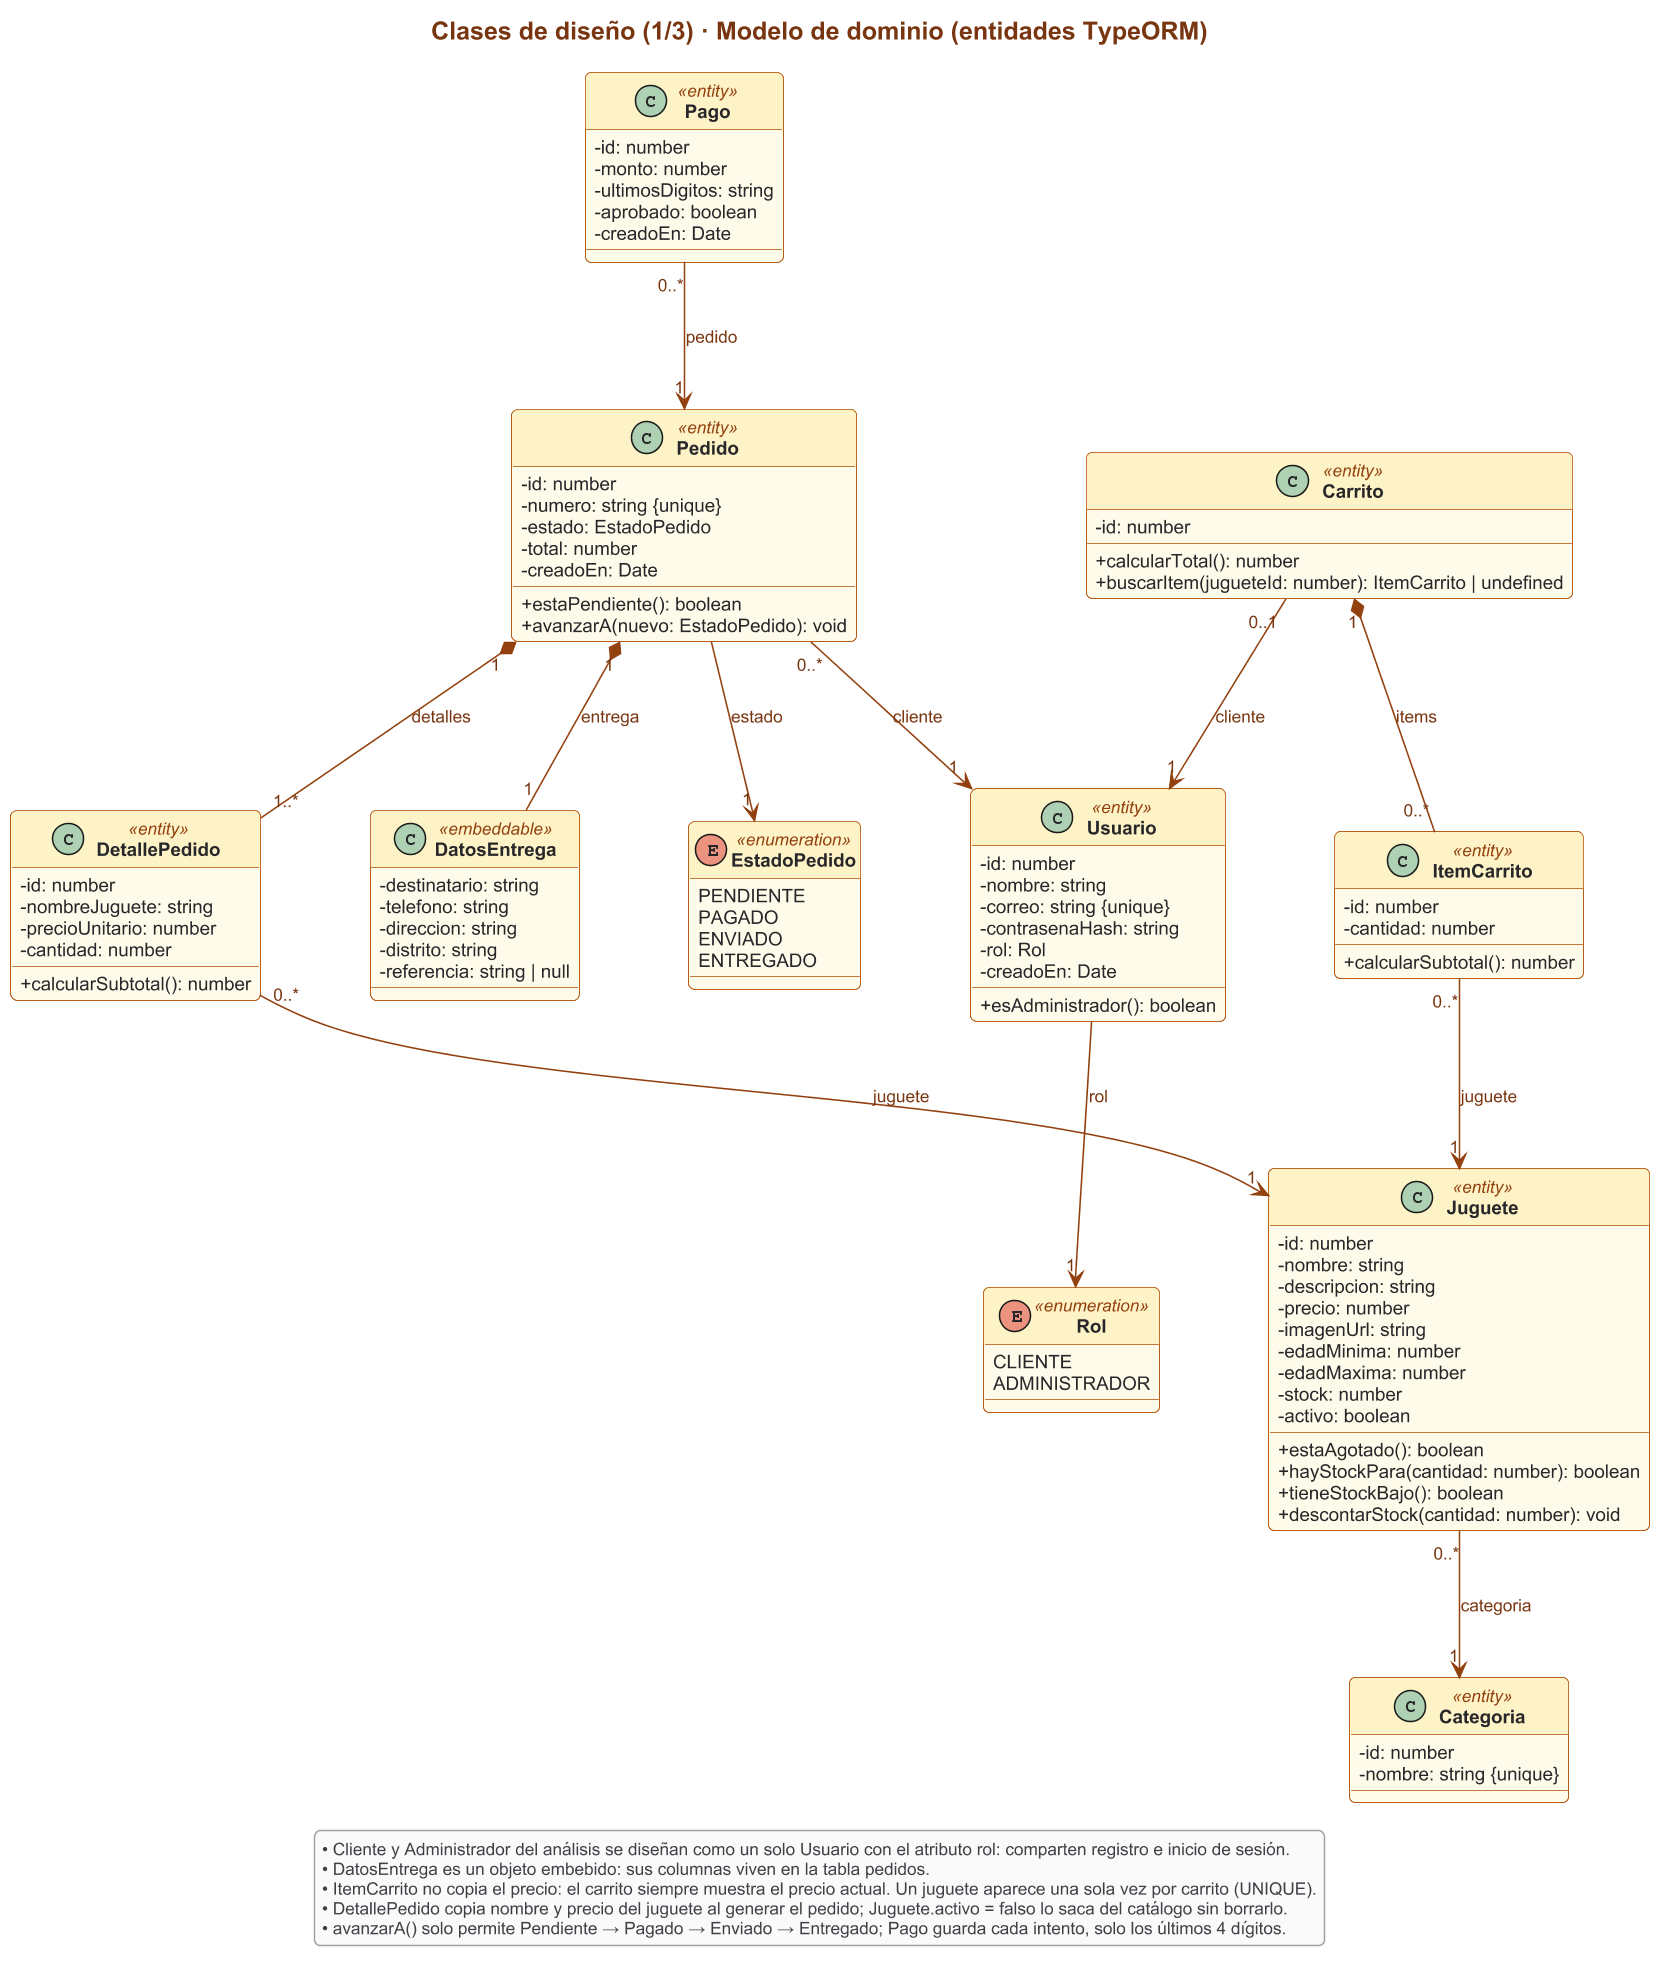

The diagram above was rendered by PlantUML. Its source (embedded in the PNG):
@startuml 04a-clases-diseno-dominio
!include estilo.iuml
skinparam wrapWidth 640
skinparam nodesep 70
skinparam ranksep 80

title Clases de diseño (1/3) · Modelo de dominio (entidades TypeORM)

enum Rol <<enumeration>> {
  CLIENTE
  ADMINISTRADOR
}
enum EstadoPedido <<enumeration>> {
  PENDIENTE
  PAGADO
  ENVIADO
  ENTREGADO
}

class Usuario <<entity>> {
  - id: number
  - nombre: string
  - correo: string {unique}
  - contrasenaHash: string
  - rol: Rol
  - creadoEn: Date
  + esAdministrador(): boolean
}
class Categoria <<entity>> {
  - id: number
  - nombre: string {unique}
}
class Juguete <<entity>> {
  - id: number
  - nombre: string
  - descripcion: string
  - precio: number
  - imagenUrl: string
  - edadMinima: number
  - edadMaxima: number
  - stock: number
  - activo: boolean
  + estaAgotado(): boolean
  + hayStockPara(cantidad: number): boolean
  + tieneStockBajo(): boolean
  + descontarStock(cantidad: number): void
}
class Carrito <<entity>> {
  - id: number
  + calcularTotal(): number
  + buscarItem(jugueteId: number): ItemCarrito | undefined
}
class ItemCarrito <<entity>> {
  - id: number
  - cantidad: number
  + calcularSubtotal(): number
}
class Pedido <<entity>> {
  - id: number
  - numero: string {unique}
  - estado: EstadoPedido
  - total: number
  - creadoEn: Date
  + estaPendiente(): boolean
  + avanzarA(nuevo: EstadoPedido): void
}
class DetallePedido <<entity>> {
  - id: number
  - nombreJuguete: string
  - precioUnitario: number
  - cantidad: number
  + calcularSubtotal(): number
}
class DatosEntrega <<embeddable>> {
  - destinatario: string
  - telefono: string
  - direccion: string
  - distrito: string
  - referencia: string | null
}
class Pago <<entity>> {
  - id: number
  - monto: number
  - ultimosDigitos: string
  - aprobado: boolean
  - creadoEn: Date
}

Usuario --> "1" Rol : rol
Juguete "0..*" --> "1" Categoria : categoria
Carrito "0..1" --> "1" Usuario : cliente
Carrito "1" *-- "0..*" ItemCarrito : items
ItemCarrito "0..*" --> "1" Juguete : juguete
Pedido "0..*" --> "1" Usuario : cliente
Pedido --> "1" EstadoPedido : estado
Pedido "1" *-- "1..*" DetallePedido : detalles
Pedido "1" *-- "1" DatosEntrega : entrega
DetallePedido "0..*" --> "1" Juguete : juguete
Pago "0..*" --> "1" Pedido : pedido

legend bottom
  • Cliente y Administrador del análisis se diseñan como un solo Usuario con el atributo rol: comparten registro e inicio de sesión.
  • DatosEntrega es un objeto embebido: sus columnas viven en la tabla pedidos.
  • ItemCarrito no copia el precio: el carrito siempre muestra el precio actual. Un juguete aparece una sola vez por carrito (UNIQUE).
  • DetallePedido copia nombre y precio del juguete al generar el pedido; Juguete.activo = falso lo saca del catálogo sin borrarlo.
  • avanzarA() solo permite Pendiente → Pagado → Enviado → Entregado; Pago guarda cada intento, solo los últimos 4 dígitos.
endlegend
@enduml